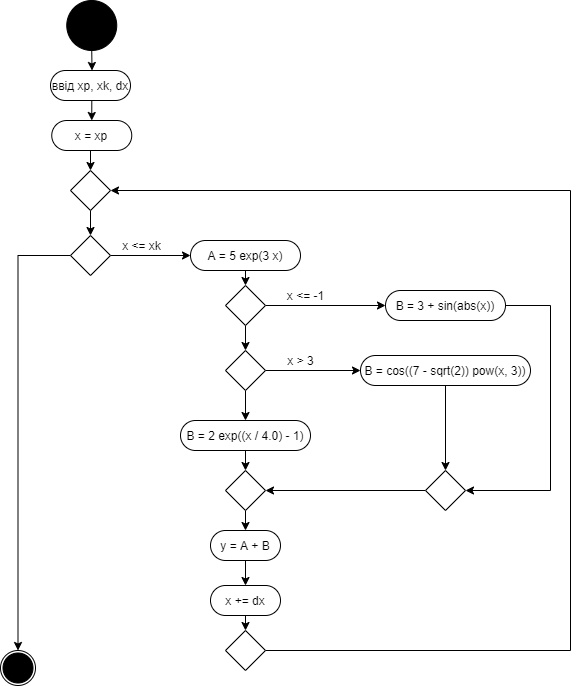

The diagram above was exported from draw.io. Its source (the exported page's mxGraphModel, read from the mxfile embedded in the PNG):
<mxGraphModel dx="1663" dy="913" grid="1" gridSize="10" guides="1" tooltips="1" connect="1" arrows="1" fold="1" page="1" pageScale="1" pageWidth="827" pageHeight="1169" math="0" shadow="0">
  <root>
    <mxCell id="0" />
    <mxCell id="1" parent="0" />
    <mxCell id="WKxX1prMcQ6SKmRG0Q5g-36" value="" style="edgeStyle=orthogonalEdgeStyle;rounded=0;orthogonalLoop=1;jettySize=auto;html=1;exitX=0.5;exitY=1;exitDx=0;exitDy=0;entryX=0.519;entryY=0;entryDx=0;entryDy=0;entryPerimeter=0;" edge="1" parent="1" source="WKxX1prMcQ6SKmRG0Q5g-37" target="WKxX1prMcQ6SKmRG0Q5g-45">
      <mxGeometry relative="1" as="geometry">
        <mxPoint x="312" y="50" as="sourcePoint" />
        <mxPoint x="301.5" y="70" as="targetPoint" />
        <Array as="points" />
      </mxGeometry>
    </mxCell>
    <mxCell id="WKxX1prMcQ6SKmRG0Q5g-37" value="" style="ellipse;whiteSpace=wrap;html=1;aspect=fixed;fillColor=#000000;" vertex="1" parent="1">
      <mxGeometry x="276.25" width="50" height="50" as="geometry" />
    </mxCell>
    <mxCell id="WKxX1prMcQ6SKmRG0Q5g-40" value="" style="ellipse;whiteSpace=wrap;html=1;aspect=fixed;fillColor=none;" vertex="1" parent="1">
      <mxGeometry x="210" y="650" width="35" height="35" as="geometry" />
    </mxCell>
    <mxCell id="WKxX1prMcQ6SKmRG0Q5g-41" value="" style="ellipse;whiteSpace=wrap;html=1;aspect=fixed;fillColor=#000000;" vertex="1" parent="1">
      <mxGeometry x="212.5" y="652.5" width="30" height="30" as="geometry" />
    </mxCell>
    <mxCell id="WKxX1prMcQ6SKmRG0Q5g-61" style="edgeStyle=orthogonalEdgeStyle;rounded=0;orthogonalLoop=1;jettySize=auto;html=1;exitX=0.5;exitY=1;exitDx=0;exitDy=0;entryX=0.5;entryY=0;entryDx=0;entryDy=0;" edge="1" parent="1" source="WKxX1prMcQ6SKmRG0Q5g-45" target="WKxX1prMcQ6SKmRG0Q5g-60">
      <mxGeometry relative="1" as="geometry" />
    </mxCell>
    <mxCell id="WKxX1prMcQ6SKmRG0Q5g-45" value="ввід xp, xk, dx" style="rounded=1;whiteSpace=wrap;html=1;arcSize=50;" vertex="1" parent="1">
      <mxGeometry x="260" y="70" width="80" height="30" as="geometry" />
    </mxCell>
    <mxCell id="WKxX1prMcQ6SKmRG0Q5g-116" style="edgeStyle=orthogonalEdgeStyle;rounded=0;orthogonalLoop=1;jettySize=auto;html=1;exitX=0.5;exitY=1;exitDx=0;exitDy=0;entryX=0.5;entryY=0;entryDx=0;entryDy=0;" edge="1" parent="1" source="WKxX1prMcQ6SKmRG0Q5g-60" target="WKxX1prMcQ6SKmRG0Q5g-115">
      <mxGeometry relative="1" as="geometry" />
    </mxCell>
    <mxCell id="WKxX1prMcQ6SKmRG0Q5g-60" value="x = xp" style="rounded=1;whiteSpace=wrap;html=1;arcSize=50;" vertex="1" parent="1">
      <mxGeometry x="261.25" y="120" width="80" height="30" as="geometry" />
    </mxCell>
    <mxCell id="WKxX1prMcQ6SKmRG0Q5g-75" style="edgeStyle=orthogonalEdgeStyle;rounded=0;orthogonalLoop=1;jettySize=auto;html=1;exitX=1;exitY=0.5;exitDx=0;exitDy=0;entryX=0;entryY=0.5;entryDx=0;entryDy=0;" edge="1" parent="1" source="WKxX1prMcQ6SKmRG0Q5g-64" target="WKxX1prMcQ6SKmRG0Q5g-71">
      <mxGeometry relative="1" as="geometry">
        <mxPoint x="400" y="190" as="targetPoint" />
      </mxGeometry>
    </mxCell>
    <mxCell id="WKxX1prMcQ6SKmRG0Q5g-76" style="edgeStyle=orthogonalEdgeStyle;rounded=0;orthogonalLoop=1;jettySize=auto;html=1;exitX=0;exitY=0.5;exitDx=0;exitDy=0;entryX=0.5;entryY=0;entryDx=0;entryDy=0;" edge="1" parent="1" source="WKxX1prMcQ6SKmRG0Q5g-64" target="WKxX1prMcQ6SKmRG0Q5g-40">
      <mxGeometry relative="1" as="geometry" />
    </mxCell>
    <mxCell id="WKxX1prMcQ6SKmRG0Q5g-64" value="" style="rhombus;whiteSpace=wrap;html=1;" vertex="1" parent="1">
      <mxGeometry x="280" y="235" width="40" height="40" as="geometry" />
    </mxCell>
    <mxCell id="WKxX1prMcQ6SKmRG0Q5g-78" style="edgeStyle=orthogonalEdgeStyle;rounded=0;orthogonalLoop=1;jettySize=auto;html=1;exitX=0.5;exitY=1;exitDx=0;exitDy=0;entryX=0.5;entryY=0;entryDx=0;entryDy=0;" edge="1" parent="1" source="WKxX1prMcQ6SKmRG0Q5g-71" target="WKxX1prMcQ6SKmRG0Q5g-77">
      <mxGeometry relative="1" as="geometry" />
    </mxCell>
    <mxCell id="WKxX1prMcQ6SKmRG0Q5g-71" value="&lt;span&gt;A = 5 exp(3 x)&lt;/span&gt;" style="rounded=1;whiteSpace=wrap;html=1;arcSize=50;" vertex="1" parent="1">
      <mxGeometry x="400" y="240" width="110" height="30" as="geometry" />
    </mxCell>
    <mxCell id="WKxX1prMcQ6SKmRG0Q5g-73" value="&lt;span&gt;x &amp;lt;= xk&lt;/span&gt;" style="text;html=1;align=center;verticalAlign=middle;resizable=0;points=[];autosize=1;strokeColor=none;fillColor=none;" vertex="1" parent="1">
      <mxGeometry x="326.25" y="235" width="50" height="20" as="geometry" />
    </mxCell>
    <mxCell id="WKxX1prMcQ6SKmRG0Q5g-79" style="edgeStyle=orthogonalEdgeStyle;rounded=0;orthogonalLoop=1;jettySize=auto;html=1;exitX=1;exitY=0.5;exitDx=0;exitDy=0;entryX=0;entryY=0.5;entryDx=0;entryDy=0;" edge="1" parent="1" source="WKxX1prMcQ6SKmRG0Q5g-77" target="WKxX1prMcQ6SKmRG0Q5g-82">
      <mxGeometry relative="1" as="geometry">
        <mxPoint x="570" y="250" as="targetPoint" />
      </mxGeometry>
    </mxCell>
    <mxCell id="WKxX1prMcQ6SKmRG0Q5g-83" style="edgeStyle=orthogonalEdgeStyle;rounded=0;orthogonalLoop=1;jettySize=auto;html=1;exitX=0.5;exitY=1;exitDx=0;exitDy=0;entryX=0.5;entryY=0;entryDx=0;entryDy=0;" edge="1" parent="1" source="WKxX1prMcQ6SKmRG0Q5g-77" target="WKxX1prMcQ6SKmRG0Q5g-84">
      <mxGeometry relative="1" as="geometry">
        <mxPoint x="455" y="300" as="targetPoint" />
      </mxGeometry>
    </mxCell>
    <mxCell id="WKxX1prMcQ6SKmRG0Q5g-77" value="" style="rhombus;whiteSpace=wrap;html=1;" vertex="1" parent="1">
      <mxGeometry x="435" y="285" width="40" height="40" as="geometry" />
    </mxCell>
    <mxCell id="WKxX1prMcQ6SKmRG0Q5g-80" value="&lt;span&gt;x &amp;lt;= -1&lt;/span&gt;" style="text;html=1;align=center;verticalAlign=middle;resizable=0;points=[];autosize=1;strokeColor=none;fillColor=none;" vertex="1" parent="1">
      <mxGeometry x="490" y="285" width="50" height="20" as="geometry" />
    </mxCell>
    <mxCell id="WKxX1prMcQ6SKmRG0Q5g-106" style="edgeStyle=orthogonalEdgeStyle;rounded=0;orthogonalLoop=1;jettySize=auto;html=1;exitX=1;exitY=0.5;exitDx=0;exitDy=0;entryX=1;entryY=0.5;entryDx=0;entryDy=0;" edge="1" parent="1" source="WKxX1prMcQ6SKmRG0Q5g-82" target="WKxX1prMcQ6SKmRG0Q5g-96">
      <mxGeometry relative="1" as="geometry">
        <mxPoint x="710" y="400" as="targetPoint" />
        <Array as="points">
          <mxPoint x="760" y="305" />
          <mxPoint x="760" y="490" />
        </Array>
      </mxGeometry>
    </mxCell>
    <mxCell id="WKxX1prMcQ6SKmRG0Q5g-82" value="B = 3 + sin(abs(x))" style="rounded=1;whiteSpace=wrap;html=1;arcSize=50;" vertex="1" parent="1">
      <mxGeometry x="595" y="290" width="120" height="30" as="geometry" />
    </mxCell>
    <mxCell id="WKxX1prMcQ6SKmRG0Q5g-85" style="edgeStyle=orthogonalEdgeStyle;rounded=0;orthogonalLoop=1;jettySize=auto;html=1;exitX=1;exitY=0.5;exitDx=0;exitDy=0;entryX=0;entryY=0.5;entryDx=0;entryDy=0;" edge="1" parent="1" source="WKxX1prMcQ6SKmRG0Q5g-84" target="WKxX1prMcQ6SKmRG0Q5g-86">
      <mxGeometry relative="1" as="geometry">
        <mxPoint x="570" y="320" as="targetPoint" />
      </mxGeometry>
    </mxCell>
    <mxCell id="WKxX1prMcQ6SKmRG0Q5g-100" style="edgeStyle=orthogonalEdgeStyle;rounded=0;orthogonalLoop=1;jettySize=auto;html=1;exitX=0.5;exitY=1;exitDx=0;exitDy=0;entryX=0.5;entryY=0;entryDx=0;entryDy=0;" edge="1" parent="1" source="WKxX1prMcQ6SKmRG0Q5g-84" target="WKxX1prMcQ6SKmRG0Q5g-88">
      <mxGeometry relative="1" as="geometry" />
    </mxCell>
    <mxCell id="WKxX1prMcQ6SKmRG0Q5g-84" value="" style="rhombus;whiteSpace=wrap;html=1;" vertex="1" parent="1">
      <mxGeometry x="435" y="350" width="40" height="40" as="geometry" />
    </mxCell>
    <mxCell id="WKxX1prMcQ6SKmRG0Q5g-109" style="edgeStyle=orthogonalEdgeStyle;rounded=0;orthogonalLoop=1;jettySize=auto;html=1;exitX=0.5;exitY=1;exitDx=0;exitDy=0;entryX=0.5;entryY=0;entryDx=0;entryDy=0;" edge="1" parent="1" source="WKxX1prMcQ6SKmRG0Q5g-86" target="WKxX1prMcQ6SKmRG0Q5g-96">
      <mxGeometry relative="1" as="geometry" />
    </mxCell>
    <mxCell id="WKxX1prMcQ6SKmRG0Q5g-86" value="B = cos((7 - sqrt(2)) pow(x, 3))" style="rounded=1;whiteSpace=wrap;html=1;arcSize=50;" vertex="1" parent="1">
      <mxGeometry x="570" y="355" width="170" height="30" as="geometry" />
    </mxCell>
    <mxCell id="WKxX1prMcQ6SKmRG0Q5g-87" value="&lt;span&gt;x &amp;gt; 3&lt;/span&gt;" style="text;html=1;align=center;verticalAlign=middle;resizable=0;points=[];autosize=1;strokeColor=none;fillColor=none;" vertex="1" parent="1">
      <mxGeometry x="490" y="350" width="40" height="20" as="geometry" />
    </mxCell>
    <mxCell id="WKxX1prMcQ6SKmRG0Q5g-107" style="edgeStyle=orthogonalEdgeStyle;rounded=0;orthogonalLoop=1;jettySize=auto;html=1;exitX=0.5;exitY=1;exitDx=0;exitDy=0;entryX=0.5;entryY=0;entryDx=0;entryDy=0;" edge="1" parent="1" source="WKxX1prMcQ6SKmRG0Q5g-88" target="WKxX1prMcQ6SKmRG0Q5g-92">
      <mxGeometry relative="1" as="geometry" />
    </mxCell>
    <mxCell id="WKxX1prMcQ6SKmRG0Q5g-88" value="B = 2 exp((x / 4.0) - 1)" style="rounded=1;whiteSpace=wrap;html=1;arcSize=50;" vertex="1" parent="1">
      <mxGeometry x="390" y="420" width="130" height="30" as="geometry" />
    </mxCell>
    <mxCell id="WKxX1prMcQ6SKmRG0Q5g-111" style="edgeStyle=orthogonalEdgeStyle;rounded=0;orthogonalLoop=1;jettySize=auto;html=1;exitX=0.5;exitY=1;exitDx=0;exitDy=0;entryX=0.5;entryY=0;entryDx=0;entryDy=0;" edge="1" parent="1" source="WKxX1prMcQ6SKmRG0Q5g-90" target="WKxX1prMcQ6SKmRG0Q5g-110">
      <mxGeometry relative="1" as="geometry" />
    </mxCell>
    <mxCell id="WKxX1prMcQ6SKmRG0Q5g-90" value="y = A + B" style="rounded=1;whiteSpace=wrap;html=1;arcSize=50;" vertex="1" parent="1">
      <mxGeometry x="420" y="530" width="70" height="30" as="geometry" />
    </mxCell>
    <mxCell id="WKxX1prMcQ6SKmRG0Q5g-94" style="edgeStyle=orthogonalEdgeStyle;rounded=0;orthogonalLoop=1;jettySize=auto;html=1;exitX=0.5;exitY=1;exitDx=0;exitDy=0;entryX=0.5;entryY=0;entryDx=0;entryDy=0;" edge="1" parent="1" source="WKxX1prMcQ6SKmRG0Q5g-92" target="WKxX1prMcQ6SKmRG0Q5g-90">
      <mxGeometry relative="1" as="geometry" />
    </mxCell>
    <mxCell id="WKxX1prMcQ6SKmRG0Q5g-92" value="" style="rhombus;whiteSpace=wrap;html=1;" vertex="1" parent="1">
      <mxGeometry x="435" y="470" width="40" height="40" as="geometry" />
    </mxCell>
    <mxCell id="WKxX1prMcQ6SKmRG0Q5g-108" style="edgeStyle=orthogonalEdgeStyle;rounded=0;orthogonalLoop=1;jettySize=auto;html=1;exitX=0;exitY=0.5;exitDx=0;exitDy=0;entryX=1;entryY=0.5;entryDx=0;entryDy=0;" edge="1" parent="1" source="WKxX1prMcQ6SKmRG0Q5g-96" target="WKxX1prMcQ6SKmRG0Q5g-92">
      <mxGeometry relative="1" as="geometry" />
    </mxCell>
    <mxCell id="WKxX1prMcQ6SKmRG0Q5g-96" value="" style="rhombus;whiteSpace=wrap;html=1;" vertex="1" parent="1">
      <mxGeometry x="635" y="470" width="40" height="40" as="geometry" />
    </mxCell>
    <mxCell id="WKxX1prMcQ6SKmRG0Q5g-113" style="edgeStyle=orthogonalEdgeStyle;rounded=0;orthogonalLoop=1;jettySize=auto;html=1;exitX=0.5;exitY=1;exitDx=0;exitDy=0;entryX=0.5;entryY=0;entryDx=0;entryDy=0;" edge="1" parent="1" source="WKxX1prMcQ6SKmRG0Q5g-110" target="WKxX1prMcQ6SKmRG0Q5g-112">
      <mxGeometry relative="1" as="geometry" />
    </mxCell>
    <mxCell id="WKxX1prMcQ6SKmRG0Q5g-110" value="x += dx" style="rounded=1;whiteSpace=wrap;html=1;arcSize=50;" vertex="1" parent="1">
      <mxGeometry x="420" y="585" width="70" height="30" as="geometry" />
    </mxCell>
    <mxCell id="WKxX1prMcQ6SKmRG0Q5g-118" style="edgeStyle=orthogonalEdgeStyle;rounded=0;orthogonalLoop=1;jettySize=auto;html=1;exitX=1;exitY=0.5;exitDx=0;exitDy=0;entryX=1;entryY=0.5;entryDx=0;entryDy=0;" edge="1" parent="1" source="WKxX1prMcQ6SKmRG0Q5g-112" target="WKxX1prMcQ6SKmRG0Q5g-115">
      <mxGeometry relative="1" as="geometry">
        <Array as="points">
          <mxPoint x="780" y="650" />
          <mxPoint x="780" y="190" />
        </Array>
      </mxGeometry>
    </mxCell>
    <mxCell id="WKxX1prMcQ6SKmRG0Q5g-112" value="" style="rhombus;whiteSpace=wrap;html=1;" vertex="1" parent="1">
      <mxGeometry x="435" y="630" width="40" height="40" as="geometry" />
    </mxCell>
    <mxCell id="WKxX1prMcQ6SKmRG0Q5g-117" style="edgeStyle=orthogonalEdgeStyle;rounded=0;orthogonalLoop=1;jettySize=auto;html=1;exitX=0.5;exitY=1;exitDx=0;exitDy=0;entryX=0.5;entryY=0;entryDx=0;entryDy=0;" edge="1" parent="1" source="WKxX1prMcQ6SKmRG0Q5g-115" target="WKxX1prMcQ6SKmRG0Q5g-64">
      <mxGeometry relative="1" as="geometry" />
    </mxCell>
    <mxCell id="WKxX1prMcQ6SKmRG0Q5g-115" value="" style="rhombus;whiteSpace=wrap;html=1;" vertex="1" parent="1">
      <mxGeometry x="280" y="170" width="40" height="40" as="geometry" />
    </mxCell>
  </root>
</mxGraphModel>